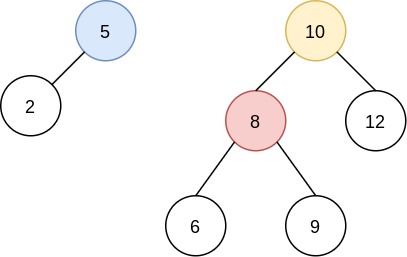

The diagram above was exported from draw.io. Its source (the exported page's mxGraphModel, read from the mxfile embedded in the PNG):
<mxGraphModel dx="731" dy="456" grid="1" gridSize="10" guides="1" tooltips="1" connect="1" arrows="1" fold="1" page="1" pageScale="1" pageWidth="827" pageHeight="1169" math="0" shadow="0">
  <root>
    <mxCell id="0" />
    <mxCell id="1" parent="0" />
    <mxCell id="Qxg1A_GUkmgeUipdXJZ_-1" value="5" style="ellipse;whiteSpace=wrap;html=1;aspect=fixed;fillColor=#dae8fc;strokeColor=#6c8ebf;" vertex="1" parent="1">
      <mxGeometry x="400" y="100" width="40" height="40" as="geometry" />
    </mxCell>
    <mxCell id="Qxg1A_GUkmgeUipdXJZ_-2" value="2" style="ellipse;whiteSpace=wrap;html=1;aspect=fixed;" vertex="1" parent="1">
      <mxGeometry x="350" y="150" width="40" height="40" as="geometry" />
    </mxCell>
    <mxCell id="Qxg1A_GUkmgeUipdXJZ_-3" value="10" style="ellipse;whiteSpace=wrap;html=1;aspect=fixed;fillColor=#fff2cc;strokeColor=#d6b656;" vertex="1" parent="1">
      <mxGeometry x="540" y="100" width="40" height="40" as="geometry" />
    </mxCell>
    <mxCell id="Qxg1A_GUkmgeUipdXJZ_-4" value="8" style="ellipse;whiteSpace=wrap;html=1;aspect=fixed;fillColor=#f8cecc;strokeColor=#b85450;" vertex="1" parent="1">
      <mxGeometry x="500" y="160" width="40" height="40" as="geometry" />
    </mxCell>
    <mxCell id="Qxg1A_GUkmgeUipdXJZ_-5" value="12" style="ellipse;whiteSpace=wrap;html=1;aspect=fixed;" vertex="1" parent="1">
      <mxGeometry x="580" y="160" width="40" height="40" as="geometry" />
    </mxCell>
    <mxCell id="Qxg1A_GUkmgeUipdXJZ_-6" value="6" style="ellipse;whiteSpace=wrap;html=1;aspect=fixed;" vertex="1" parent="1">
      <mxGeometry x="460" y="230" width="40" height="40" as="geometry" />
    </mxCell>
    <mxCell id="Qxg1A_GUkmgeUipdXJZ_-7" value="9" style="ellipse;whiteSpace=wrap;html=1;aspect=fixed;" vertex="1" parent="1">
      <mxGeometry x="540" y="230" width="40" height="40" as="geometry" />
    </mxCell>
    <mxCell id="Qxg1A_GUkmgeUipdXJZ_-9" value="" style="endArrow=none;html=1;entryX=0;entryY=1;entryDx=0;entryDy=0;exitX=1;exitY=0;exitDx=0;exitDy=0;" edge="1" parent="1" source="Qxg1A_GUkmgeUipdXJZ_-2" target="Qxg1A_GUkmgeUipdXJZ_-1">
      <mxGeometry width="50" height="50" relative="1" as="geometry">
        <mxPoint x="470" y="310" as="sourcePoint" />
        <mxPoint x="520" y="260" as="targetPoint" />
      </mxGeometry>
    </mxCell>
    <mxCell id="Qxg1A_GUkmgeUipdXJZ_-12" value="" style="endArrow=none;html=1;entryX=1;entryY=1;entryDx=0;entryDy=0;exitX=0.5;exitY=0;exitDx=0;exitDy=0;" edge="1" parent="1" source="Qxg1A_GUkmgeUipdXJZ_-5" target="Qxg1A_GUkmgeUipdXJZ_-3">
      <mxGeometry width="50" height="50" relative="1" as="geometry">
        <mxPoint x="565.8578643762689" y="125.85786437626894" as="sourcePoint" />
        <mxPoint x="544.1421356237311" y="104.14213562373106" as="targetPoint" />
      </mxGeometry>
    </mxCell>
    <mxCell id="Qxg1A_GUkmgeUipdXJZ_-13" value="" style="endArrow=none;html=1;entryX=0.5;entryY=0;entryDx=0;entryDy=0;exitX=0;exitY=1;exitDx=0;exitDy=0;" edge="1" parent="1" source="Qxg1A_GUkmgeUipdXJZ_-4" target="Qxg1A_GUkmgeUipdXJZ_-6">
      <mxGeometry width="50" height="50" relative="1" as="geometry">
        <mxPoint x="575.8578643762689" y="135.85786437626894" as="sourcePoint" />
        <mxPoint x="554.1421356237311" y="114.14213562373106" as="targetPoint" />
      </mxGeometry>
    </mxCell>
    <mxCell id="Qxg1A_GUkmgeUipdXJZ_-14" value="" style="endArrow=none;html=1;entryX=1;entryY=1;entryDx=0;entryDy=0;exitX=0.5;exitY=0;exitDx=0;exitDy=0;" edge="1" parent="1" source="Qxg1A_GUkmgeUipdXJZ_-7" target="Qxg1A_GUkmgeUipdXJZ_-4">
      <mxGeometry width="50" height="50" relative="1" as="geometry">
        <mxPoint x="585.8578643762689" y="145.85786437626894" as="sourcePoint" />
        <mxPoint x="564.1421356237311" y="124.14213562373106" as="targetPoint" />
      </mxGeometry>
    </mxCell>
    <mxCell id="Qxg1A_GUkmgeUipdXJZ_-20" value="" style="endArrow=none;html=1;exitX=0;exitY=1;exitDx=0;exitDy=0;entryX=0.5;entryY=0;entryDx=0;entryDy=0;" edge="1" parent="1" source="Qxg1A_GUkmgeUipdXJZ_-3" target="Qxg1A_GUkmgeUipdXJZ_-4">
      <mxGeometry width="50" height="50" relative="1" as="geometry">
        <mxPoint x="370" y="320" as="sourcePoint" />
        <mxPoint x="420" y="270" as="targetPoint" />
      </mxGeometry>
    </mxCell>
  </root>
</mxGraphModel>